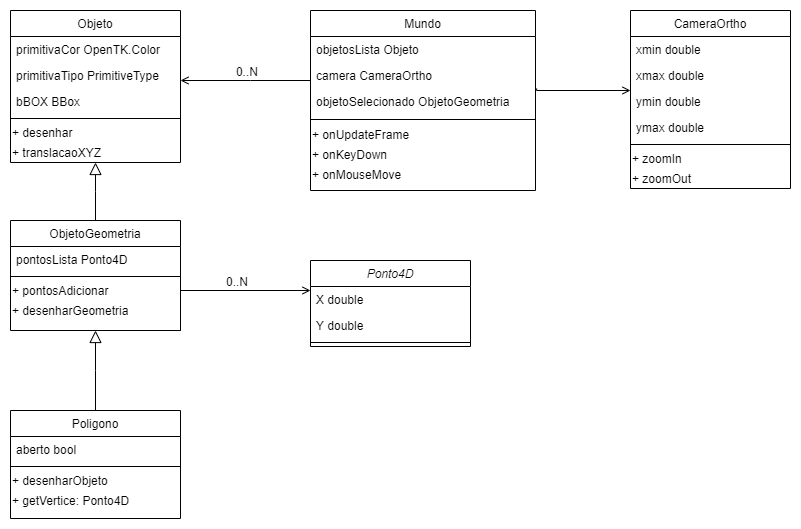

The diagram above was exported from draw.io. Its source (the exported page's mxGraphModel, read from the mxfile embedded in the PNG):
<mxGraphModel dx="1422" dy="762" grid="1" gridSize="10" guides="1" tooltips="1" connect="1" arrows="1" fold="1" page="1" pageScale="1" pageWidth="827" pageHeight="1169" math="0" shadow="0">
  <root>
    <mxCell id="WIyWlLk6GJQsqaUBKTNV-0" />
    <mxCell id="WIyWlLk6GJQsqaUBKTNV-1" parent="WIyWlLk6GJQsqaUBKTNV-0" />
    <mxCell id="zkfFHV4jXpPFQw0GAbJ--12" value="" style="endArrow=block;endSize=10;endFill=0;shadow=0;strokeWidth=1;rounded=0;edgeStyle=elbowEdgeStyle;elbow=vertical;" parent="WIyWlLk6GJQsqaUBKTNV-1" source="zkfFHV4jXpPFQw0GAbJ--6" target="zkfFHV4jXpPFQw0GAbJ--0" edge="1">
      <mxGeometry width="160" relative="1" as="geometry">
        <mxPoint x="190" y="423" as="sourcePoint" />
        <mxPoint x="190" y="423" as="targetPoint" />
      </mxGeometry>
    </mxCell>
    <mxCell id="zkfFHV4jXpPFQw0GAbJ--0" value="Objeto" style="swimlane;fontStyle=0;align=center;verticalAlign=top;childLayout=stackLayout;horizontal=1;startSize=26;horizontalStack=0;resizeParent=1;resizeLast=0;collapsible=1;marginBottom=0;rounded=0;shadow=0;strokeWidth=1;" parent="WIyWlLk6GJQsqaUBKTNV-1" vertex="1">
      <mxGeometry x="200" y="340" width="170" height="152" as="geometry">
        <mxRectangle x="230" y="140" width="160" height="26" as="alternateBounds" />
      </mxGeometry>
    </mxCell>
    <mxCell id="zkfFHV4jXpPFQw0GAbJ--1" value="primitivaCor OpenTK.Color" style="text;align=left;verticalAlign=top;spacingLeft=4;spacingRight=4;overflow=hidden;rotatable=0;points=[[0,0.5],[1,0.5]];portConstraint=eastwest;" parent="zkfFHV4jXpPFQw0GAbJ--0" vertex="1">
      <mxGeometry y="26" width="170" height="26" as="geometry" />
    </mxCell>
    <mxCell id="__TEDztG3yf1F8qyzRdH-48" value="primitivaTipo PrimitiveType" style="text;align=left;verticalAlign=top;spacingLeft=4;spacingRight=4;overflow=hidden;rotatable=0;points=[[0,0.5],[1,0.5]];portConstraint=eastwest;" vertex="1" parent="zkfFHV4jXpPFQw0GAbJ--0">
      <mxGeometry y="52" width="170" height="26" as="geometry" />
    </mxCell>
    <mxCell id="__TEDztG3yf1F8qyzRdH-49" value="bBOX BBox" style="text;align=left;verticalAlign=top;spacingLeft=4;spacingRight=4;overflow=hidden;rotatable=0;points=[[0,0.5],[1,0.5]];portConstraint=eastwest;" vertex="1" parent="zkfFHV4jXpPFQw0GAbJ--0">
      <mxGeometry y="78" width="170" height="26" as="geometry" />
    </mxCell>
    <mxCell id="zkfFHV4jXpPFQw0GAbJ--4" value="" style="line;html=1;strokeWidth=1;align=left;verticalAlign=middle;spacingTop=-1;spacingLeft=3;spacingRight=3;rotatable=0;labelPosition=right;points=[];portConstraint=eastwest;" parent="zkfFHV4jXpPFQw0GAbJ--0" vertex="1">
      <mxGeometry y="104" width="170" height="8" as="geometry" />
    </mxCell>
    <mxCell id="__TEDztG3yf1F8qyzRdH-50" value="+ desenhar" style="text;html=1;align=left;verticalAlign=middle;resizable=0;points=[];autosize=1;" vertex="1" parent="zkfFHV4jXpPFQw0GAbJ--0">
      <mxGeometry y="112" width="170" height="20" as="geometry" />
    </mxCell>
    <mxCell id="__TEDztG3yf1F8qyzRdH-51" value="+ translacaoXYZ" style="text;html=1;align=left;verticalAlign=middle;resizable=0;points=[];autosize=1;" vertex="1" parent="zkfFHV4jXpPFQw0GAbJ--0">
      <mxGeometry y="132" width="170" height="20" as="geometry" />
    </mxCell>
    <mxCell id="zkfFHV4jXpPFQw0GAbJ--17" value="Mundo" style="swimlane;fontStyle=0;align=center;verticalAlign=top;childLayout=stackLayout;horizontal=1;startSize=26;horizontalStack=0;resizeParent=1;resizeLast=0;collapsible=1;marginBottom=0;rounded=0;shadow=0;strokeWidth=1;spacing=2;" parent="WIyWlLk6GJQsqaUBKTNV-1" vertex="1">
      <mxGeometry x="500" y="340" width="225" height="180" as="geometry">
        <mxRectangle x="550" y="140" width="160" height="26" as="alternateBounds" />
      </mxGeometry>
    </mxCell>
    <mxCell id="zkfFHV4jXpPFQw0GAbJ--18" value="objetosLista Objeto" style="text;align=left;verticalAlign=top;spacingLeft=4;spacingRight=4;overflow=hidden;rotatable=0;points=[[0,0.5],[1,0.5]];portConstraint=eastwest;" parent="zkfFHV4jXpPFQw0GAbJ--17" vertex="1">
      <mxGeometry y="26" width="225" height="26" as="geometry" />
    </mxCell>
    <mxCell id="__TEDztG3yf1F8qyzRdH-64" value="camera CameraOrtho" style="text;align=left;verticalAlign=top;spacingLeft=4;spacingRight=4;overflow=hidden;rotatable=0;points=[[0,0.5],[1,0.5]];portConstraint=eastwest;" vertex="1" parent="zkfFHV4jXpPFQw0GAbJ--17">
      <mxGeometry y="52" width="225" height="26" as="geometry" />
    </mxCell>
    <mxCell id="__TEDztG3yf1F8qyzRdH-65" value="objetoSelecionado ObjetoGeometria" style="text;align=left;verticalAlign=top;spacingLeft=4;spacingRight=4;overflow=hidden;rotatable=0;points=[[0,0.5],[1,0.5]];portConstraint=eastwest;" vertex="1" parent="zkfFHV4jXpPFQw0GAbJ--17">
      <mxGeometry y="78" width="225" height="26" as="geometry" />
    </mxCell>
    <mxCell id="zkfFHV4jXpPFQw0GAbJ--23" value="" style="line;html=1;strokeWidth=1;align=left;verticalAlign=middle;spacingTop=0;spacingLeft=0;spacingRight=0;rotatable=0;labelPosition=right;points=[];portConstraint=eastwest;spacing=2;fontSize=12;" parent="zkfFHV4jXpPFQw0GAbJ--17" vertex="1">
      <mxGeometry y="104" width="225" height="10" as="geometry" />
    </mxCell>
    <mxCell id="__TEDztG3yf1F8qyzRdH-66" value="+&amp;nbsp;onUpdateFrame" style="text;html=1;align=left;verticalAlign=middle;resizable=0;points=[];autosize=1;fontSize=12;horizontal=1;spacing=2;" vertex="1" parent="zkfFHV4jXpPFQw0GAbJ--17">
      <mxGeometry y="114" width="225" height="20" as="geometry" />
    </mxCell>
    <mxCell id="__TEDztG3yf1F8qyzRdH-69" value="+ onKeyDown" style="text;html=1;align=left;verticalAlign=middle;resizable=0;points=[];autosize=1;" vertex="1" parent="zkfFHV4jXpPFQw0GAbJ--17">
      <mxGeometry y="134" width="225" height="20" as="geometry" />
    </mxCell>
    <mxCell id="__TEDztG3yf1F8qyzRdH-70" value="+ onMouseMove" style="text;html=1;align=left;verticalAlign=middle;resizable=0;points=[];autosize=1;" vertex="1" parent="zkfFHV4jXpPFQw0GAbJ--17">
      <mxGeometry y="154" width="225" height="20" as="geometry" />
    </mxCell>
    <mxCell id="zkfFHV4jXpPFQw0GAbJ--6" value="ObjetoGeometria" style="swimlane;fontStyle=0;align=center;verticalAlign=top;childLayout=stackLayout;horizontal=1;startSize=26;horizontalStack=0;resizeParent=1;resizeLast=0;collapsible=1;marginBottom=0;rounded=0;shadow=0;strokeWidth=1;" parent="WIyWlLk6GJQsqaUBKTNV-1" vertex="1">
      <mxGeometry x="200" y="550" width="170" height="110" as="geometry">
        <mxRectangle x="130" y="380" width="160" height="26" as="alternateBounds" />
      </mxGeometry>
    </mxCell>
    <mxCell id="zkfFHV4jXpPFQw0GAbJ--7" value="pontosLista Ponto4D" style="text;align=left;verticalAlign=top;spacingLeft=4;spacingRight=4;overflow=hidden;rotatable=0;points=[[0,0.5],[1,0.5]];portConstraint=eastwest;" parent="zkfFHV4jXpPFQw0GAbJ--6" vertex="1">
      <mxGeometry y="26" width="170" height="26" as="geometry" />
    </mxCell>
    <mxCell id="zkfFHV4jXpPFQw0GAbJ--9" value="" style="line;html=1;strokeWidth=1;align=left;verticalAlign=middle;spacingTop=-1;spacingLeft=3;spacingRight=3;rotatable=0;labelPosition=right;points=[];portConstraint=eastwest;" parent="zkfFHV4jXpPFQw0GAbJ--6" vertex="1">
      <mxGeometry y="52" width="170" height="8" as="geometry" />
    </mxCell>
    <mxCell id="__TEDztG3yf1F8qyzRdH-46" value="+ pontosAdicionar" style="text;html=1;align=left;verticalAlign=middle;resizable=0;points=[];autosize=1;" vertex="1" parent="zkfFHV4jXpPFQw0GAbJ--6">
      <mxGeometry y="60" width="170" height="20" as="geometry" />
    </mxCell>
    <mxCell id="__TEDztG3yf1F8qyzRdH-47" value="+ desenharGeometria" style="text;html=1;align=left;verticalAlign=middle;resizable=0;points=[];autosize=1;" vertex="1" parent="zkfFHV4jXpPFQw0GAbJ--6">
      <mxGeometry y="80" width="170" height="20" as="geometry" />
    </mxCell>
    <mxCell id="__TEDztG3yf1F8qyzRdH-0" value="" style="endArrow=block;endSize=10;endFill=0;shadow=0;strokeWidth=1;rounded=0;edgeStyle=elbowEdgeStyle;elbow=vertical;entryX=0.5;entryY=1;entryDx=0;entryDy=0;" edge="1" parent="WIyWlLk6GJQsqaUBKTNV-1" source="__TEDztG3yf1F8qyzRdH-1" target="zkfFHV4jXpPFQw0GAbJ--6">
      <mxGeometry width="160" relative="1" as="geometry">
        <mxPoint x="190" y="635" as="sourcePoint" />
        <mxPoint x="287" y="690" as="targetPoint" />
        <Array as="points" />
      </mxGeometry>
    </mxCell>
    <mxCell id="zkfFHV4jXpPFQw0GAbJ--26" value="" style="endArrow=open;shadow=0;strokeWidth=1;strokeColor=#000000;rounded=0;endFill=1;edgeStyle=elbowEdgeStyle;elbow=vertical;" parent="WIyWlLk6GJQsqaUBKTNV-1" edge="1">
      <mxGeometry x="0.5" y="41" relative="1" as="geometry">
        <mxPoint x="500" y="410" as="sourcePoint" />
        <mxPoint x="370" y="410" as="targetPoint" />
        <mxPoint x="-40" y="32" as="offset" />
        <Array as="points">
          <mxPoint x="440" y="410" />
        </Array>
      </mxGeometry>
    </mxCell>
    <mxCell id="zkfFHV4jXpPFQw0GAbJ--27" value="0..N" style="resizable=0;align=left;verticalAlign=bottom;labelBackgroundColor=none;fontSize=12;" parent="zkfFHV4jXpPFQw0GAbJ--26" connectable="0" vertex="1">
      <mxGeometry x="-1" relative="1" as="geometry">
        <mxPoint x="-76.08" as="offset" />
      </mxGeometry>
    </mxCell>
    <mxCell id="__TEDztG3yf1F8qyzRdH-25" value="" style="endArrow=open;shadow=0;strokeWidth=1;strokeColor=#000000;rounded=0;endFill=1;edgeStyle=elbowEdgeStyle;elbow=vertical;" edge="1" parent="WIyWlLk6GJQsqaUBKTNV-1" target="__TEDztG3yf1F8qyzRdH-16">
      <mxGeometry x="0.5" y="41" relative="1" as="geometry">
        <mxPoint x="370" y="660" as="sourcePoint" />
        <mxPoint x="490" y="659" as="targetPoint" />
        <mxPoint x="-40" y="32" as="offset" />
        <Array as="points">
          <mxPoint x="400" y="620" />
          <mxPoint x="500" y="659" />
        </Array>
      </mxGeometry>
    </mxCell>
    <mxCell id="__TEDztG3yf1F8qyzRdH-26" value="0..N" style="resizable=0;align=left;verticalAlign=bottom;labelBackgroundColor=none;fontSize=12;" connectable="0" vertex="1" parent="__TEDztG3yf1F8qyzRdH-25">
      <mxGeometry x="-1" relative="1" as="geometry">
        <mxPoint x="44" y="-40" as="offset" />
      </mxGeometry>
    </mxCell>
    <mxCell id="__TEDztG3yf1F8qyzRdH-1" value="Poligono" style="swimlane;fontStyle=0;align=center;verticalAlign=top;childLayout=stackLayout;horizontal=1;startSize=26;horizontalStack=0;resizeParent=1;resizeLast=0;collapsible=1;marginBottom=0;rounded=0;shadow=0;strokeWidth=1;" vertex="1" parent="WIyWlLk6GJQsqaUBKTNV-1">
      <mxGeometry x="200" y="740" width="170" height="108" as="geometry">
        <mxRectangle x="130" y="380" width="160" height="26" as="alternateBounds" />
      </mxGeometry>
    </mxCell>
    <mxCell id="__TEDztG3yf1F8qyzRdH-2" value="aberto bool" style="text;align=left;verticalAlign=top;spacingLeft=4;spacingRight=4;overflow=hidden;rotatable=0;points=[[0,0.5],[1,0.5]];portConstraint=eastwest;" vertex="1" parent="__TEDztG3yf1F8qyzRdH-1">
      <mxGeometry y="26" width="170" height="26" as="geometry" />
    </mxCell>
    <mxCell id="__TEDztG3yf1F8qyzRdH-4" value="" style="line;html=1;strokeWidth=1;align=left;verticalAlign=middle;spacingTop=-1;spacingLeft=3;spacingRight=3;rotatable=0;labelPosition=right;points=[];portConstraint=eastwest;" vertex="1" parent="__TEDztG3yf1F8qyzRdH-1">
      <mxGeometry y="52" width="170" height="8" as="geometry" />
    </mxCell>
    <mxCell id="__TEDztG3yf1F8qyzRdH-42" value="+ desenharObjeto" style="text;html=1;align=left;verticalAlign=middle;resizable=0;points=[];autosize=1;" vertex="1" parent="__TEDztG3yf1F8qyzRdH-1">
      <mxGeometry y="60" width="170" height="20" as="geometry" />
    </mxCell>
    <mxCell id="__TEDztG3yf1F8qyzRdH-45" value="+ getVertice:&amp;nbsp;Ponto4D" style="text;html=1;align=left;verticalAlign=middle;resizable=0;points=[];autosize=1;" vertex="1" parent="__TEDztG3yf1F8qyzRdH-1">
      <mxGeometry y="80" width="170" height="20" as="geometry" />
    </mxCell>
    <mxCell id="__TEDztG3yf1F8qyzRdH-15" value="Ponto4D" style="swimlane;fontStyle=2;align=center;verticalAlign=top;childLayout=stackLayout;horizontal=1;startSize=26;horizontalStack=0;resizeParent=1;resizeLast=0;collapsible=1;marginBottom=0;rounded=0;shadow=0;strokeWidth=1;" vertex="1" parent="WIyWlLk6GJQsqaUBKTNV-1">
      <mxGeometry x="500" y="590" width="160" height="86" as="geometry">
        <mxRectangle x="230" y="140" width="160" height="26" as="alternateBounds" />
      </mxGeometry>
    </mxCell>
    <mxCell id="__TEDztG3yf1F8qyzRdH-16" value="X double" style="text;align=left;verticalAlign=top;spacingLeft=4;spacingRight=4;overflow=hidden;rotatable=0;points=[[0,0.5],[1,0.5]];portConstraint=eastwest;" vertex="1" parent="__TEDztG3yf1F8qyzRdH-15">
      <mxGeometry y="26" width="160" height="26" as="geometry" />
    </mxCell>
    <mxCell id="__TEDztG3yf1F8qyzRdH-19" value="Y double" style="text;align=left;verticalAlign=top;spacingLeft=4;spacingRight=4;overflow=hidden;rotatable=0;points=[[0,0.5],[1,0.5]];portConstraint=eastwest;" vertex="1" parent="__TEDztG3yf1F8qyzRdH-15">
      <mxGeometry y="52" width="160" height="26" as="geometry" />
    </mxCell>
    <mxCell id="__TEDztG3yf1F8qyzRdH-17" value="" style="line;html=1;strokeWidth=1;align=left;verticalAlign=middle;spacingTop=-1;spacingLeft=3;spacingRight=3;rotatable=0;labelPosition=right;points=[];portConstraint=eastwest;" vertex="1" parent="__TEDztG3yf1F8qyzRdH-15">
      <mxGeometry y="78" width="160" height="8" as="geometry" />
    </mxCell>
    <mxCell id="__TEDztG3yf1F8qyzRdH-27" value="CameraOrtho" style="swimlane;fontStyle=0;align=center;verticalAlign=top;childLayout=stackLayout;horizontal=1;startSize=26;horizontalStack=0;resizeParent=1;resizeLast=0;collapsible=1;marginBottom=0;rounded=0;shadow=0;strokeWidth=1;" vertex="1" parent="WIyWlLk6GJQsqaUBKTNV-1">
      <mxGeometry x="820" y="340" width="160" height="178" as="geometry">
        <mxRectangle x="130" y="380" width="160" height="26" as="alternateBounds" />
      </mxGeometry>
    </mxCell>
    <mxCell id="__TEDztG3yf1F8qyzRdH-28" value="xmin double" style="text;align=left;verticalAlign=top;spacingLeft=4;spacingRight=4;overflow=hidden;rotatable=0;points=[[0,0.5],[1,0.5]];portConstraint=eastwest;" vertex="1" parent="__TEDztG3yf1F8qyzRdH-27">
      <mxGeometry y="26" width="160" height="26" as="geometry" />
    </mxCell>
    <mxCell id="__TEDztG3yf1F8qyzRdH-61" value="xmax double" style="text;align=left;verticalAlign=top;spacingLeft=4;spacingRight=4;overflow=hidden;rotatable=0;points=[[0,0.5],[1,0.5]];portConstraint=eastwest;" vertex="1" parent="__TEDztG3yf1F8qyzRdH-27">
      <mxGeometry y="52" width="160" height="26" as="geometry" />
    </mxCell>
    <mxCell id="__TEDztG3yf1F8qyzRdH-62" value="ymin double" style="text;align=left;verticalAlign=top;spacingLeft=4;spacingRight=4;overflow=hidden;rotatable=0;points=[[0,0.5],[1,0.5]];portConstraint=eastwest;" vertex="1" parent="__TEDztG3yf1F8qyzRdH-27">
      <mxGeometry y="78" width="160" height="26" as="geometry" />
    </mxCell>
    <mxCell id="__TEDztG3yf1F8qyzRdH-63" value="ymax double" style="text;align=left;verticalAlign=top;spacingLeft=4;spacingRight=4;overflow=hidden;rotatable=0;points=[[0,0.5],[1,0.5]];portConstraint=eastwest;" vertex="1" parent="__TEDztG3yf1F8qyzRdH-27">
      <mxGeometry y="104" width="160" height="26" as="geometry" />
    </mxCell>
    <mxCell id="__TEDztG3yf1F8qyzRdH-29" value="" style="line;html=1;strokeWidth=1;align=left;verticalAlign=middle;spacingTop=-1;spacingLeft=3;spacingRight=3;rotatable=0;labelPosition=right;points=[];portConstraint=eastwest;" vertex="1" parent="__TEDztG3yf1F8qyzRdH-27">
      <mxGeometry y="130" width="160" height="8" as="geometry" />
    </mxCell>
    <mxCell id="__TEDztG3yf1F8qyzRdH-30" value="" style="endArrow=open;shadow=0;strokeWidth=1;strokeColor=#000000;rounded=0;endFill=1;edgeStyle=elbowEdgeStyle;elbow=vertical;exitX=1.005;exitY=0;exitDx=0;exitDy=0;exitPerimeter=0;" edge="1" parent="__TEDztG3yf1F8qyzRdH-27" source="__TEDztG3yf1F8qyzRdH-65">
      <mxGeometry x="0.5" y="41" relative="1" as="geometry">
        <mxPoint x="-90" y="80" as="sourcePoint" />
        <mxPoint y="80" as="targetPoint" />
        <mxPoint x="-40" y="32" as="offset" />
        <Array as="points">
          <mxPoint x="-20" y="80" />
        </Array>
      </mxGeometry>
    </mxCell>
    <mxCell id="__TEDztG3yf1F8qyzRdH-59" value="+ zoomIn" style="text;html=1;align=left;verticalAlign=middle;resizable=0;points=[];autosize=1;" vertex="1" parent="__TEDztG3yf1F8qyzRdH-27">
      <mxGeometry y="138" width="160" height="20" as="geometry" />
    </mxCell>
    <mxCell id="__TEDztG3yf1F8qyzRdH-60" value="+ zoomOut" style="text;html=1;align=left;verticalAlign=middle;resizable=0;points=[];autosize=1;" vertex="1" parent="__TEDztG3yf1F8qyzRdH-27">
      <mxGeometry y="158" width="160" height="20" as="geometry" />
    </mxCell>
  </root>
</mxGraphModel>